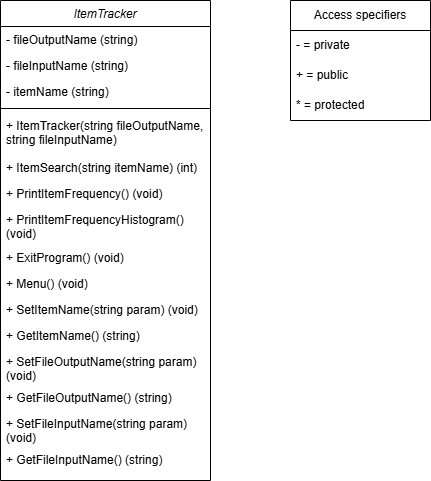

The diagram above was exported from draw.io. Its source (the exported page's mxGraphModel, read from the mxfile embedded in the PNG):
<mxGraphModel dx="1090" dy="752" grid="1" gridSize="10" guides="1" tooltips="1" connect="1" arrows="1" fold="1" page="1" pageScale="1" pageWidth="827" pageHeight="1169" math="0" shadow="0">
  <root>
    <mxCell id="WIyWlLk6GJQsqaUBKTNV-0" />
    <mxCell id="WIyWlLk6GJQsqaUBKTNV-1" parent="WIyWlLk6GJQsqaUBKTNV-0" />
    <mxCell id="zkfFHV4jXpPFQw0GAbJ--0" value="ItemTracker" style="swimlane;fontStyle=2;align=center;verticalAlign=top;childLayout=stackLayout;horizontal=1;startSize=26;horizontalStack=0;resizeParent=1;resizeLast=0;collapsible=1;marginBottom=0;rounded=0;shadow=0;strokeWidth=1;" parent="WIyWlLk6GJQsqaUBKTNV-1" vertex="1">
      <mxGeometry x="220" y="120" width="210" height="480" as="geometry">
        <mxRectangle x="230" y="140" width="160" height="26" as="alternateBounds" />
      </mxGeometry>
    </mxCell>
    <mxCell id="zkfFHV4jXpPFQw0GAbJ--1" value="- fileOutputName (string)" style="text;align=left;verticalAlign=top;spacingLeft=4;spacingRight=4;overflow=hidden;rotatable=0;points=[[0,0.5],[1,0.5]];portConstraint=eastwest;" parent="zkfFHV4jXpPFQw0GAbJ--0" vertex="1">
      <mxGeometry y="26" width="210" height="26" as="geometry" />
    </mxCell>
    <mxCell id="VRqwuXt8-T5eF4F3GrAr-18" value="- fileInputName (string)" style="text;align=left;verticalAlign=top;spacingLeft=4;spacingRight=4;overflow=hidden;rotatable=0;points=[[0,0.5],[1,0.5]];portConstraint=eastwest;" parent="zkfFHV4jXpPFQw0GAbJ--0" vertex="1">
      <mxGeometry y="52" width="210" height="26" as="geometry" />
    </mxCell>
    <mxCell id="zkfFHV4jXpPFQw0GAbJ--3" value="- itemName (string)" style="text;align=left;verticalAlign=top;spacingLeft=4;spacingRight=4;overflow=hidden;rotatable=0;points=[[0,0.5],[1,0.5]];portConstraint=eastwest;rounded=0;shadow=0;html=0;" parent="zkfFHV4jXpPFQw0GAbJ--0" vertex="1">
      <mxGeometry y="78" width="210" height="26" as="geometry" />
    </mxCell>
    <mxCell id="zkfFHV4jXpPFQw0GAbJ--4" value="" style="line;html=1;strokeWidth=1;align=left;verticalAlign=middle;spacingTop=-1;spacingLeft=3;spacingRight=3;rotatable=0;labelPosition=right;points=[];portConstraint=eastwest;" parent="zkfFHV4jXpPFQw0GAbJ--0" vertex="1">
      <mxGeometry y="104" width="210" height="8" as="geometry" />
    </mxCell>
    <mxCell id="VRqwuXt8-T5eF4F3GrAr-15" value="+ ItemTracker(string fileOutputName, &#10;string fileInputName)" style="text;align=left;verticalAlign=top;spacingLeft=4;spacingRight=4;overflow=hidden;rotatable=0;points=[[0,0.5],[1,0.5]];portConstraint=eastwest;" parent="zkfFHV4jXpPFQw0GAbJ--0" vertex="1">
      <mxGeometry y="112" width="210" height="42" as="geometry" />
    </mxCell>
    <mxCell id="zkfFHV4jXpPFQw0GAbJ--5" value="+ ItemSearch(string itemName) (int)" style="text;align=left;verticalAlign=top;spacingLeft=4;spacingRight=4;overflow=hidden;rotatable=0;points=[[0,0.5],[1,0.5]];portConstraint=eastwest;" parent="zkfFHV4jXpPFQw0GAbJ--0" vertex="1">
      <mxGeometry y="154" width="210" height="26" as="geometry" />
    </mxCell>
    <mxCell id="VRqwuXt8-T5eF4F3GrAr-2" value="+ PrintItemFrequency() (void) " style="text;align=left;verticalAlign=top;spacingLeft=4;spacingRight=4;overflow=hidden;rotatable=0;points=[[0,0.5],[1,0.5]];portConstraint=eastwest;" parent="zkfFHV4jXpPFQw0GAbJ--0" vertex="1">
      <mxGeometry y="180" width="210" height="26" as="geometry" />
    </mxCell>
    <mxCell id="VRqwuXt8-T5eF4F3GrAr-3" value="+ PrintItemFrequencyHistogram() &#10;(void)" style="text;align=left;verticalAlign=top;spacingLeft=4;spacingRight=4;overflow=hidden;rotatable=0;points=[[0,0.5],[1,0.5]];portConstraint=eastwest;" parent="zkfFHV4jXpPFQw0GAbJ--0" vertex="1">
      <mxGeometry y="206" width="210" height="38" as="geometry" />
    </mxCell>
    <mxCell id="VRqwuXt8-T5eF4F3GrAr-4" value="+ ExitProgram() (void)" style="text;align=left;verticalAlign=top;spacingLeft=4;spacingRight=4;overflow=hidden;rotatable=0;points=[[0,0.5],[1,0.5]];portConstraint=eastwest;" parent="zkfFHV4jXpPFQw0GAbJ--0" vertex="1">
      <mxGeometry y="244" width="210" height="26" as="geometry" />
    </mxCell>
    <mxCell id="VRqwuXt8-T5eF4F3GrAr-5" value="+ Menu() (void)" style="text;align=left;verticalAlign=top;spacingLeft=4;spacingRight=4;overflow=hidden;rotatable=0;points=[[0,0.5],[1,0.5]];portConstraint=eastwest;" parent="zkfFHV4jXpPFQw0GAbJ--0" vertex="1">
      <mxGeometry y="270" width="210" height="26" as="geometry" />
    </mxCell>
    <mxCell id="VRqwuXt8-T5eF4F3GrAr-6" value="+ SetItemName(string param) (void)" style="text;align=left;verticalAlign=top;spacingLeft=4;spacingRight=4;overflow=hidden;rotatable=0;points=[[0,0.5],[1,0.5]];portConstraint=eastwest;" parent="zkfFHV4jXpPFQw0GAbJ--0" vertex="1">
      <mxGeometry y="296" width="210" height="26" as="geometry" />
    </mxCell>
    <mxCell id="VRqwuXt8-T5eF4F3GrAr-12" value="+ GetItemName() (string)" style="text;align=left;verticalAlign=top;spacingLeft=4;spacingRight=4;overflow=hidden;rotatable=0;points=[[0,0.5],[1,0.5]];portConstraint=eastwest;" parent="zkfFHV4jXpPFQw0GAbJ--0" vertex="1">
      <mxGeometry y="322" width="210" height="26" as="geometry" />
    </mxCell>
    <mxCell id="VRqwuXt8-T5eF4F3GrAr-13" value="+ SetFileOutputName(string param) &#10;(void)" style="text;align=left;verticalAlign=top;spacingLeft=4;spacingRight=4;overflow=hidden;rotatable=0;points=[[0,0.5],[1,0.5]];portConstraint=eastwest;" parent="zkfFHV4jXpPFQw0GAbJ--0" vertex="1">
      <mxGeometry y="348" width="210" height="36" as="geometry" />
    </mxCell>
    <mxCell id="VRqwuXt8-T5eF4F3GrAr-14" value="+ GetFileOutputName() (string)" style="text;align=left;verticalAlign=top;spacingLeft=4;spacingRight=4;overflow=hidden;rotatable=0;points=[[0,0.5],[1,0.5]];portConstraint=eastwest;" parent="zkfFHV4jXpPFQw0GAbJ--0" vertex="1">
      <mxGeometry y="384" width="210" height="26" as="geometry" />
    </mxCell>
    <mxCell id="VRqwuXt8-T5eF4F3GrAr-19" value="+ SetFileInputName(string param) &#10;(void)" style="text;align=left;verticalAlign=top;spacingLeft=4;spacingRight=4;overflow=hidden;rotatable=0;points=[[0,0.5],[1,0.5]];portConstraint=eastwest;" parent="zkfFHV4jXpPFQw0GAbJ--0" vertex="1">
      <mxGeometry y="410" width="210" height="36" as="geometry" />
    </mxCell>
    <mxCell id="VRqwuXt8-T5eF4F3GrAr-20" value="+ GetFileInputName() (string)" style="text;align=left;verticalAlign=top;spacingLeft=4;spacingRight=4;overflow=hidden;rotatable=0;points=[[0,0.5],[1,0.5]];portConstraint=eastwest;" parent="zkfFHV4jXpPFQw0GAbJ--0" vertex="1">
      <mxGeometry y="446" width="210" height="26" as="geometry" />
    </mxCell>
    <mxCell id="VRqwuXt8-T5eF4F3GrAr-8" value="Access specifiers" style="swimlane;fontStyle=0;childLayout=stackLayout;horizontal=1;startSize=30;horizontalStack=0;resizeParent=1;resizeParentMax=0;resizeLast=0;collapsible=1;marginBottom=0;whiteSpace=wrap;html=1;" parent="WIyWlLk6GJQsqaUBKTNV-1" vertex="1">
      <mxGeometry x="510" y="120" width="140" height="120" as="geometry" />
    </mxCell>
    <mxCell id="VRqwuXt8-T5eF4F3GrAr-9" value="- = private" style="text;strokeColor=none;fillColor=none;align=left;verticalAlign=middle;spacingLeft=4;spacingRight=4;overflow=hidden;points=[[0,0.5],[1,0.5]];portConstraint=eastwest;rotatable=0;whiteSpace=wrap;html=1;" parent="VRqwuXt8-T5eF4F3GrAr-8" vertex="1">
      <mxGeometry y="30" width="140" height="30" as="geometry" />
    </mxCell>
    <mxCell id="VRqwuXt8-T5eF4F3GrAr-10" value="+ = public" style="text;strokeColor=none;fillColor=none;align=left;verticalAlign=middle;spacingLeft=4;spacingRight=4;overflow=hidden;points=[[0,0.5],[1,0.5]];portConstraint=eastwest;rotatable=0;whiteSpace=wrap;html=1;" parent="VRqwuXt8-T5eF4F3GrAr-8" vertex="1">
      <mxGeometry y="60" width="140" height="30" as="geometry" />
    </mxCell>
    <mxCell id="VRqwuXt8-T5eF4F3GrAr-11" value="* = protected" style="text;strokeColor=none;fillColor=none;align=left;verticalAlign=middle;spacingLeft=4;spacingRight=4;overflow=hidden;points=[[0,0.5],[1,0.5]];portConstraint=eastwest;rotatable=0;whiteSpace=wrap;html=1;" parent="VRqwuXt8-T5eF4F3GrAr-8" vertex="1">
      <mxGeometry y="90" width="140" height="30" as="geometry" />
    </mxCell>
  </root>
</mxGraphModel>